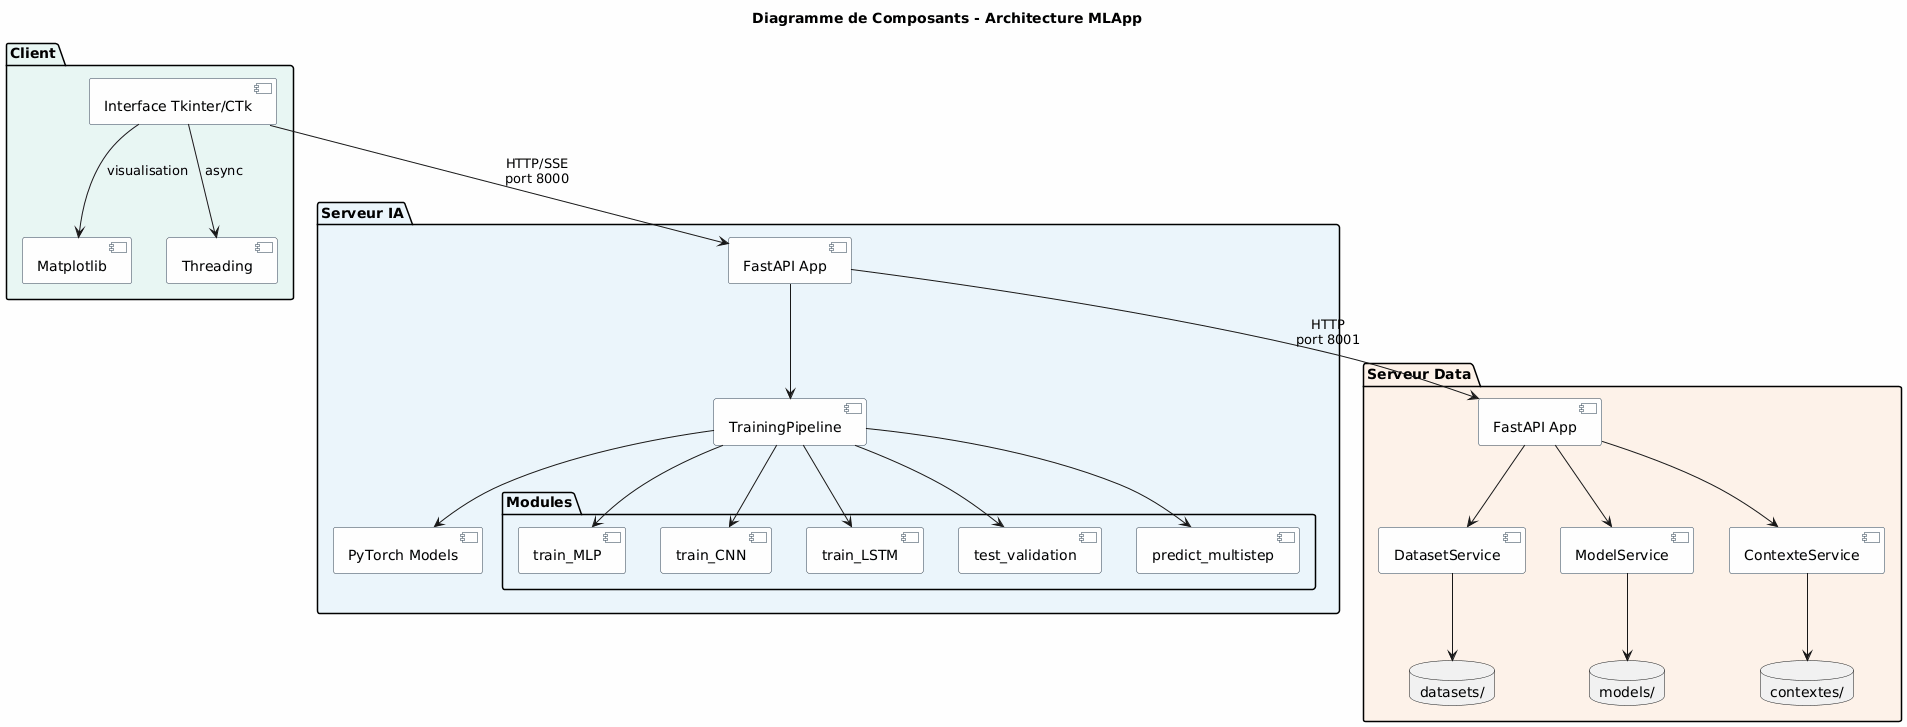

The diagram above was rendered by PlantUML. Its source (embedded in the PNG):
@startuml
skinparam backgroundColor #FEFEFE
skinparam component {
    BackgroundColor #F8F9FA
    BorderColor #2C3E50
}

title Diagramme de Composants - Architecture MLApp

package "Client" #E8F6F3 {
  [Interface Tkinter/CTk] as UI
  component "Matplotlib" as MPL
  component "Threading" as THR
  
  UI --> MPL : visualisation
  UI --> THR : async
}

package "Serveur IA" #EBF5FB {
  [FastAPI App] as IA_API
  component "TrainingPipeline" as TP
  component "PyTorch Models" as PT
  
  package "Modules" {
    [train_MLP]
    [train_CNN]
    [train_LSTM]
    [test_validation]
    [predict_multistep]
  }
  
  IA_API --> TP
  TP --> PT
  TP --> [train_MLP]
  TP --> [train_CNN]
  TP --> [train_LSTM]
  TP --> [test_validation]
  TP --> [predict_multistep]
}

package "Serveur Data" #FDF2E9 {
  [FastAPI App] as DATA_API
  component "DatasetService" as DS
  component "ModelService" as MS
  component "ContexteService" as CS
  
  database "datasets/" as DB_DS
  database "models/" as DB_MD
  database "contextes/" as DB_CTX
  
  DATA_API --> DS
  DATA_API --> MS
  DATA_API --> CS
  
  DS --> DB_DS
  MS --> DB_MD
  CS --> DB_CTX
}

UI -down-> IA_API : HTTP/SSE\nport 8000
IA_API -down-> DATA_API : HTTP\nport 8001
@enduml